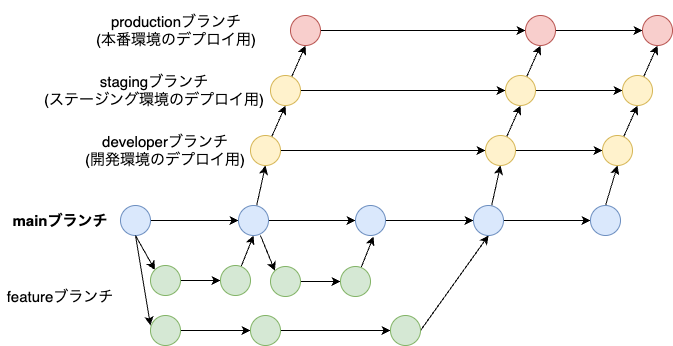

The diagram above was exported from draw.io. Its source (the exported page's mxGraphModel, read from the mxfile embedded in the PNG):
<mxGraphModel dx="1036" dy="676" grid="1" gridSize="14" guides="1" tooltips="1" connect="1" arrows="1" fold="1" page="1" pageScale="1" pageWidth="827" pageHeight="1169" math="0" shadow="0">
  <root>
    <mxCell id="0" />
    <mxCell id="1" parent="0" />
    <mxCell id="IQ1xc3v8hMtYwK5LPdp1-10" style="rounded=0;orthogonalLoop=1;jettySize=auto;html=1;entryX=0;entryY=0;entryDx=0;entryDy=0;" edge="1" parent="1" target="IQ1xc3v8hMtYwK5LPdp1-6">
      <mxGeometry relative="1" as="geometry">
        <mxPoint x="165" y="250" as="sourcePoint" />
      </mxGeometry>
    </mxCell>
    <mxCell id="IQ1xc3v8hMtYwK5LPdp1-12" style="edgeStyle=none;shape=connector;rounded=0;orthogonalLoop=1;jettySize=auto;html=1;entryX=0;entryY=0.5;entryDx=0;entryDy=0;strokeColor=default;align=center;verticalAlign=middle;fontFamily=Helvetica;fontSize=11;fontColor=default;labelBackgroundColor=default;endArrow=classic;" edge="1" parent="1" source="IQ1xc3v8hMtYwK5LPdp1-2" target="IQ1xc3v8hMtYwK5LPdp1-3">
      <mxGeometry relative="1" as="geometry" />
    </mxCell>
    <mxCell id="IQ1xc3v8hMtYwK5LPdp1-2" value="" style="ellipse;whiteSpace=wrap;html=1;aspect=fixed;fillColor=#dae8fc;strokeColor=#6c8ebf;" vertex="1" parent="1">
      <mxGeometry x="150" y="220" width="30" height="30" as="geometry" />
    </mxCell>
    <mxCell id="IQ1xc3v8hMtYwK5LPdp1-13" style="edgeStyle=none;shape=connector;rounded=0;orthogonalLoop=1;jettySize=auto;html=1;entryX=0;entryY=0.5;entryDx=0;entryDy=0;strokeColor=default;align=center;verticalAlign=middle;fontFamily=Helvetica;fontSize=11;fontColor=default;labelBackgroundColor=default;endArrow=classic;" edge="1" parent="1" source="IQ1xc3v8hMtYwK5LPdp1-3" target="IQ1xc3v8hMtYwK5LPdp1-4">
      <mxGeometry relative="1" as="geometry" />
    </mxCell>
    <mxCell id="IQ1xc3v8hMtYwK5LPdp1-41" style="edgeStyle=none;shape=connector;rounded=0;orthogonalLoop=1;jettySize=auto;html=1;entryX=0.5;entryY=1;entryDx=0;entryDy=0;strokeColor=default;align=center;verticalAlign=middle;fontFamily=Helvetica;fontSize=11;fontColor=default;labelBackgroundColor=default;endArrow=classic;" edge="1" parent="1" source="IQ1xc3v8hMtYwK5LPdp1-3" target="IQ1xc3v8hMtYwK5LPdp1-35">
      <mxGeometry relative="1" as="geometry" />
    </mxCell>
    <mxCell id="IQ1xc3v8hMtYwK5LPdp1-3" value="" style="ellipse;whiteSpace=wrap;html=1;aspect=fixed;fillColor=#dae8fc;strokeColor=#6c8ebf;" vertex="1" parent="1">
      <mxGeometry x="268" y="220" width="30" height="30" as="geometry" />
    </mxCell>
    <mxCell id="IQ1xc3v8hMtYwK5LPdp1-14" style="edgeStyle=none;shape=connector;rounded=0;orthogonalLoop=1;jettySize=auto;html=1;entryX=0;entryY=0.5;entryDx=0;entryDy=0;strokeColor=default;align=center;verticalAlign=middle;fontFamily=Helvetica;fontSize=11;fontColor=default;labelBackgroundColor=default;endArrow=classic;" edge="1" parent="1" source="IQ1xc3v8hMtYwK5LPdp1-4" target="IQ1xc3v8hMtYwK5LPdp1-5">
      <mxGeometry relative="1" as="geometry" />
    </mxCell>
    <mxCell id="IQ1xc3v8hMtYwK5LPdp1-4" value="" style="ellipse;whiteSpace=wrap;html=1;aspect=fixed;fillColor=#dae8fc;strokeColor=#6c8ebf;" vertex="1" parent="1">
      <mxGeometry x="385" y="220" width="30" height="30" as="geometry" />
    </mxCell>
    <mxCell id="IQ1xc3v8hMtYwK5LPdp1-15" style="edgeStyle=none;shape=connector;rounded=0;orthogonalLoop=1;jettySize=auto;html=1;entryX=0;entryY=0.5;entryDx=0;entryDy=0;strokeColor=default;align=center;verticalAlign=middle;fontFamily=Helvetica;fontSize=11;fontColor=default;labelBackgroundColor=default;endArrow=classic;" edge="1" parent="1" source="IQ1xc3v8hMtYwK5LPdp1-5" target="IQ1xc3v8hMtYwK5LPdp1-7">
      <mxGeometry relative="1" as="geometry" />
    </mxCell>
    <mxCell id="IQ1xc3v8hMtYwK5LPdp1-42" style="edgeStyle=none;shape=connector;rounded=0;orthogonalLoop=1;jettySize=auto;html=1;entryX=0.5;entryY=1;entryDx=0;entryDy=0;strokeColor=default;align=center;verticalAlign=middle;fontFamily=Helvetica;fontSize=11;fontColor=default;labelBackgroundColor=default;endArrow=classic;" edge="1" parent="1" source="IQ1xc3v8hMtYwK5LPdp1-5" target="IQ1xc3v8hMtYwK5LPdp1-37">
      <mxGeometry relative="1" as="geometry" />
    </mxCell>
    <mxCell id="IQ1xc3v8hMtYwK5LPdp1-5" value="" style="ellipse;whiteSpace=wrap;html=1;aspect=fixed;fillColor=#dae8fc;strokeColor=#6c8ebf;" vertex="1" parent="1">
      <mxGeometry x="503" y="220" width="30" height="30" as="geometry" />
    </mxCell>
    <mxCell id="IQ1xc3v8hMtYwK5LPdp1-9" style="edgeStyle=orthogonalEdgeStyle;rounded=0;orthogonalLoop=1;jettySize=auto;html=1;entryX=0;entryY=0.5;entryDx=0;entryDy=0;" edge="1" parent="1" source="IQ1xc3v8hMtYwK5LPdp1-6" target="IQ1xc3v8hMtYwK5LPdp1-8">
      <mxGeometry relative="1" as="geometry" />
    </mxCell>
    <mxCell id="IQ1xc3v8hMtYwK5LPdp1-6" value="" style="ellipse;whiteSpace=wrap;html=1;aspect=fixed;fillColor=#d5e8d4;strokeColor=#82b366;align=center;verticalAlign=middle;fontFamily=Helvetica;fontSize=12;" vertex="1" parent="1">
      <mxGeometry x="180" y="280" width="30" height="30" as="geometry" />
    </mxCell>
    <mxCell id="IQ1xc3v8hMtYwK5LPdp1-43" style="edgeStyle=none;shape=connector;rounded=0;orthogonalLoop=1;jettySize=auto;html=1;entryX=0.5;entryY=1;entryDx=0;entryDy=0;strokeColor=default;align=center;verticalAlign=middle;fontFamily=Helvetica;fontSize=11;fontColor=default;labelBackgroundColor=default;endArrow=classic;exitX=0.5;exitY=0;exitDx=0;exitDy=0;" edge="1" parent="1" source="IQ1xc3v8hMtYwK5LPdp1-7" target="IQ1xc3v8hMtYwK5LPdp1-38">
      <mxGeometry relative="1" as="geometry" />
    </mxCell>
    <mxCell id="IQ1xc3v8hMtYwK5LPdp1-7" value="" style="ellipse;whiteSpace=wrap;html=1;aspect=fixed;fillColor=#dae8fc;strokeColor=#6c8ebf;align=center;verticalAlign=middle;fontFamily=Helvetica;fontSize=12;fontColor=default;" vertex="1" parent="1">
      <mxGeometry x="620" y="220" width="30" height="30" as="geometry" />
    </mxCell>
    <mxCell id="IQ1xc3v8hMtYwK5LPdp1-11" style="edgeStyle=none;shape=connector;rounded=0;orthogonalLoop=1;jettySize=auto;html=1;entryX=0.5;entryY=1;entryDx=0;entryDy=0;strokeColor=default;align=center;verticalAlign=middle;fontFamily=Helvetica;fontSize=11;fontColor=default;labelBackgroundColor=default;endArrow=classic;" edge="1" parent="1" source="IQ1xc3v8hMtYwK5LPdp1-8" target="IQ1xc3v8hMtYwK5LPdp1-3">
      <mxGeometry relative="1" as="geometry" />
    </mxCell>
    <mxCell id="IQ1xc3v8hMtYwK5LPdp1-8" value="" style="ellipse;whiteSpace=wrap;html=1;aspect=fixed;fillColor=#d5e8d4;strokeColor=#82b366;align=center;verticalAlign=middle;fontFamily=Helvetica;fontSize=12;" vertex="1" parent="1">
      <mxGeometry x="250" y="280" width="30" height="30" as="geometry" />
    </mxCell>
    <mxCell id="IQ1xc3v8hMtYwK5LPdp1-22" style="rounded=0;orthogonalLoop=1;jettySize=auto;html=1;entryX=0;entryY=0;entryDx=0;entryDy=0;" edge="1" parent="1" target="IQ1xc3v8hMtYwK5LPdp1-24">
      <mxGeometry relative="1" as="geometry">
        <mxPoint x="290" y="250" as="sourcePoint" />
      </mxGeometry>
    </mxCell>
    <mxCell id="IQ1xc3v8hMtYwK5LPdp1-23" style="edgeStyle=orthogonalEdgeStyle;rounded=0;orthogonalLoop=1;jettySize=auto;html=1;entryX=0;entryY=0.5;entryDx=0;entryDy=0;" edge="1" parent="1" source="IQ1xc3v8hMtYwK5LPdp1-24" target="IQ1xc3v8hMtYwK5LPdp1-26">
      <mxGeometry relative="1" as="geometry" />
    </mxCell>
    <mxCell id="IQ1xc3v8hMtYwK5LPdp1-24" value="" style="ellipse;whiteSpace=wrap;html=1;aspect=fixed;fillColor=#d5e8d4;strokeColor=#82b366;align=center;verticalAlign=middle;fontFamily=Helvetica;fontSize=12;" vertex="1" parent="1">
      <mxGeometry x="300" y="281" width="30" height="30" as="geometry" />
    </mxCell>
    <mxCell id="IQ1xc3v8hMtYwK5LPdp1-25" style="edgeStyle=none;shape=connector;rounded=0;orthogonalLoop=1;jettySize=auto;html=1;entryX=0.5;entryY=1;entryDx=0;entryDy=0;strokeColor=default;align=center;verticalAlign=middle;fontFamily=Helvetica;fontSize=11;fontColor=default;labelBackgroundColor=default;endArrow=classic;" edge="1" parent="1" source="IQ1xc3v8hMtYwK5LPdp1-26">
      <mxGeometry relative="1" as="geometry">
        <mxPoint x="403" y="251" as="targetPoint" />
      </mxGeometry>
    </mxCell>
    <mxCell id="IQ1xc3v8hMtYwK5LPdp1-26" value="" style="ellipse;whiteSpace=wrap;html=1;aspect=fixed;fillColor=#d5e8d4;strokeColor=#82b366;align=center;verticalAlign=middle;fontFamily=Helvetica;fontSize=12;" vertex="1" parent="1">
      <mxGeometry x="370" y="281" width="30" height="30" as="geometry" />
    </mxCell>
    <mxCell id="IQ1xc3v8hMtYwK5LPdp1-32" style="edgeStyle=none;shape=connector;rounded=0;orthogonalLoop=1;jettySize=auto;html=1;entryX=0;entryY=0.5;entryDx=0;entryDy=0;strokeColor=default;align=center;verticalAlign=middle;fontFamily=Helvetica;fontSize=11;fontColor=default;labelBackgroundColor=default;endArrow=classic;" edge="1" parent="1" source="IQ1xc3v8hMtYwK5LPdp1-28" target="IQ1xc3v8hMtYwK5LPdp1-30">
      <mxGeometry relative="1" as="geometry" />
    </mxCell>
    <mxCell id="IQ1xc3v8hMtYwK5LPdp1-28" value="" style="ellipse;whiteSpace=wrap;html=1;aspect=fixed;fillColor=#d5e8d4;strokeColor=#82b366;align=center;verticalAlign=middle;fontFamily=Helvetica;fontSize=12;" vertex="1" parent="1">
      <mxGeometry x="180" y="330" width="30" height="30" as="geometry" />
    </mxCell>
    <mxCell id="IQ1xc3v8hMtYwK5LPdp1-29" style="rounded=0;orthogonalLoop=1;jettySize=auto;html=1;exitX=0.5;exitY=1;exitDx=0;exitDy=0;" edge="1" parent="1">
      <mxGeometry relative="1" as="geometry">
        <mxPoint x="165" y="250" as="sourcePoint" />
        <mxPoint x="180" y="340" as="targetPoint" />
      </mxGeometry>
    </mxCell>
    <mxCell id="IQ1xc3v8hMtYwK5LPdp1-33" style="edgeStyle=none;shape=connector;rounded=0;orthogonalLoop=1;jettySize=auto;html=1;strokeColor=default;align=center;verticalAlign=middle;fontFamily=Helvetica;fontSize=11;fontColor=default;labelBackgroundColor=default;endArrow=classic;" edge="1" parent="1" source="IQ1xc3v8hMtYwK5LPdp1-30">
      <mxGeometry relative="1" as="geometry">
        <mxPoint x="420.0000000000002" y="345" as="targetPoint" />
      </mxGeometry>
    </mxCell>
    <mxCell id="IQ1xc3v8hMtYwK5LPdp1-30" value="" style="ellipse;whiteSpace=wrap;html=1;aspect=fixed;fillColor=#d5e8d4;strokeColor=#82b366;align=center;verticalAlign=middle;fontFamily=Helvetica;fontSize=12;" vertex="1" parent="1">
      <mxGeometry x="280" y="330" width="30" height="30" as="geometry" />
    </mxCell>
    <mxCell id="IQ1xc3v8hMtYwK5LPdp1-34" style="edgeStyle=none;shape=connector;rounded=0;orthogonalLoop=1;jettySize=auto;html=1;entryX=0.5;entryY=1;entryDx=0;entryDy=0;strokeColor=default;align=center;verticalAlign=middle;fontFamily=Helvetica;fontSize=11;fontColor=default;labelBackgroundColor=default;endArrow=classic;exitX=1;exitY=0.5;exitDx=0;exitDy=0;" edge="1" parent="1" source="IQ1xc3v8hMtYwK5LPdp1-31" target="IQ1xc3v8hMtYwK5LPdp1-5">
      <mxGeometry relative="1" as="geometry" />
    </mxCell>
    <mxCell id="IQ1xc3v8hMtYwK5LPdp1-31" value="" style="ellipse;whiteSpace=wrap;html=1;aspect=fixed;fillColor=#d5e8d4;strokeColor=#82b366;align=center;verticalAlign=middle;fontFamily=Helvetica;fontSize=12;" vertex="1" parent="1">
      <mxGeometry x="420" y="330" width="30" height="30" as="geometry" />
    </mxCell>
    <mxCell id="IQ1xc3v8hMtYwK5LPdp1-39" style="edgeStyle=none;shape=connector;rounded=0;orthogonalLoop=1;jettySize=auto;html=1;strokeColor=default;align=center;verticalAlign=middle;fontFamily=Helvetica;fontSize=11;fontColor=default;labelBackgroundColor=default;endArrow=classic;" edge="1" parent="1" source="IQ1xc3v8hMtYwK5LPdp1-35" target="IQ1xc3v8hMtYwK5LPdp1-37">
      <mxGeometry relative="1" as="geometry" />
    </mxCell>
    <mxCell id="IQ1xc3v8hMtYwK5LPdp1-54" style="edgeStyle=none;shape=connector;rounded=0;orthogonalLoop=1;jettySize=auto;html=1;entryX=0.5;entryY=1;entryDx=0;entryDy=0;strokeColor=default;align=center;verticalAlign=middle;fontFamily=Helvetica;fontSize=11;fontColor=default;labelBackgroundColor=default;endArrow=classic;" edge="1" parent="1" source="IQ1xc3v8hMtYwK5LPdp1-35" target="IQ1xc3v8hMtYwK5LPdp1-45">
      <mxGeometry relative="1" as="geometry" />
    </mxCell>
    <mxCell id="IQ1xc3v8hMtYwK5LPdp1-35" value="" style="ellipse;whiteSpace=wrap;html=1;aspect=fixed;fillColor=#fff2cc;strokeColor=#d6b656;" vertex="1" parent="1">
      <mxGeometry x="280" y="150" width="30" height="30" as="geometry" />
    </mxCell>
    <mxCell id="IQ1xc3v8hMtYwK5LPdp1-40" style="edgeStyle=none;shape=connector;rounded=0;orthogonalLoop=1;jettySize=auto;html=1;strokeColor=default;align=center;verticalAlign=middle;fontFamily=Helvetica;fontSize=11;fontColor=default;labelBackgroundColor=default;endArrow=classic;" edge="1" parent="1" source="IQ1xc3v8hMtYwK5LPdp1-37" target="IQ1xc3v8hMtYwK5LPdp1-38">
      <mxGeometry relative="1" as="geometry" />
    </mxCell>
    <mxCell id="IQ1xc3v8hMtYwK5LPdp1-56" style="edgeStyle=none;shape=connector;rounded=0;orthogonalLoop=1;jettySize=auto;html=1;entryX=0.5;entryY=1;entryDx=0;entryDy=0;strokeColor=default;align=center;verticalAlign=middle;fontFamily=Helvetica;fontSize=11;fontColor=default;labelBackgroundColor=default;endArrow=classic;" edge="1" parent="1" source="IQ1xc3v8hMtYwK5LPdp1-37" target="IQ1xc3v8hMtYwK5LPdp1-47">
      <mxGeometry relative="1" as="geometry" />
    </mxCell>
    <mxCell id="IQ1xc3v8hMtYwK5LPdp1-37" value="" style="ellipse;whiteSpace=wrap;html=1;aspect=fixed;fillColor=#fff2cc;strokeColor=#d6b656;" vertex="1" parent="1">
      <mxGeometry x="515" y="150" width="30" height="30" as="geometry" />
    </mxCell>
    <mxCell id="IQ1xc3v8hMtYwK5LPdp1-58" style="edgeStyle=none;shape=connector;rounded=0;orthogonalLoop=1;jettySize=auto;html=1;entryX=0.5;entryY=1;entryDx=0;entryDy=0;strokeColor=default;align=center;verticalAlign=middle;fontFamily=Helvetica;fontSize=11;fontColor=default;labelBackgroundColor=default;endArrow=classic;" edge="1" parent="1" source="IQ1xc3v8hMtYwK5LPdp1-38" target="IQ1xc3v8hMtYwK5LPdp1-48">
      <mxGeometry relative="1" as="geometry" />
    </mxCell>
    <mxCell id="IQ1xc3v8hMtYwK5LPdp1-38" value="" style="ellipse;whiteSpace=wrap;html=1;aspect=fixed;fillColor=#fff2cc;strokeColor=#d6b656;align=center;verticalAlign=middle;fontFamily=Helvetica;fontSize=12;" vertex="1" parent="1">
      <mxGeometry x="632" y="150" width="30" height="30" as="geometry" />
    </mxCell>
    <mxCell id="IQ1xc3v8hMtYwK5LPdp1-44" style="edgeStyle=none;shape=connector;rounded=0;orthogonalLoop=1;jettySize=auto;html=1;strokeColor=default;align=center;verticalAlign=middle;fontFamily=Helvetica;fontSize=11;fontColor=default;labelBackgroundColor=default;endArrow=classic;" edge="1" parent="1" source="IQ1xc3v8hMtYwK5LPdp1-45" target="IQ1xc3v8hMtYwK5LPdp1-47">
      <mxGeometry relative="1" as="geometry" />
    </mxCell>
    <mxCell id="IQ1xc3v8hMtYwK5LPdp1-55" style="edgeStyle=none;shape=connector;rounded=0;orthogonalLoop=1;jettySize=auto;html=1;entryX=0.5;entryY=1;entryDx=0;entryDy=0;strokeColor=default;align=center;verticalAlign=middle;fontFamily=Helvetica;fontSize=11;fontColor=default;labelBackgroundColor=default;endArrow=classic;" edge="1" parent="1" source="IQ1xc3v8hMtYwK5LPdp1-45" target="IQ1xc3v8hMtYwK5LPdp1-50">
      <mxGeometry relative="1" as="geometry" />
    </mxCell>
    <mxCell id="IQ1xc3v8hMtYwK5LPdp1-45" value="" style="ellipse;whiteSpace=wrap;html=1;aspect=fixed;fillColor=#fff2cc;strokeColor=#d6b656;" vertex="1" parent="1">
      <mxGeometry x="300" y="90" width="30" height="30" as="geometry" />
    </mxCell>
    <mxCell id="IQ1xc3v8hMtYwK5LPdp1-46" style="edgeStyle=none;shape=connector;rounded=0;orthogonalLoop=1;jettySize=auto;html=1;strokeColor=default;align=center;verticalAlign=middle;fontFamily=Helvetica;fontSize=11;fontColor=default;labelBackgroundColor=default;endArrow=classic;" edge="1" parent="1" source="IQ1xc3v8hMtYwK5LPdp1-47" target="IQ1xc3v8hMtYwK5LPdp1-48">
      <mxGeometry relative="1" as="geometry" />
    </mxCell>
    <mxCell id="IQ1xc3v8hMtYwK5LPdp1-57" style="edgeStyle=none;shape=connector;rounded=0;orthogonalLoop=1;jettySize=auto;html=1;entryX=0.5;entryY=1;entryDx=0;entryDy=0;strokeColor=default;align=center;verticalAlign=middle;fontFamily=Helvetica;fontSize=11;fontColor=default;labelBackgroundColor=default;endArrow=classic;" edge="1" parent="1" source="IQ1xc3v8hMtYwK5LPdp1-47" target="IQ1xc3v8hMtYwK5LPdp1-52">
      <mxGeometry relative="1" as="geometry" />
    </mxCell>
    <mxCell id="IQ1xc3v8hMtYwK5LPdp1-47" value="" style="ellipse;whiteSpace=wrap;html=1;aspect=fixed;fillColor=#fff2cc;strokeColor=#d6b656;" vertex="1" parent="1">
      <mxGeometry x="535" y="90" width="30" height="30" as="geometry" />
    </mxCell>
    <mxCell id="IQ1xc3v8hMtYwK5LPdp1-59" style="edgeStyle=none;shape=connector;rounded=0;orthogonalLoop=1;jettySize=auto;html=1;entryX=0.5;entryY=1;entryDx=0;entryDy=0;strokeColor=default;align=center;verticalAlign=middle;fontFamily=Helvetica;fontSize=11;fontColor=default;labelBackgroundColor=default;endArrow=classic;" edge="1" parent="1" source="IQ1xc3v8hMtYwK5LPdp1-48" target="IQ1xc3v8hMtYwK5LPdp1-53">
      <mxGeometry relative="1" as="geometry" />
    </mxCell>
    <mxCell id="IQ1xc3v8hMtYwK5LPdp1-48" value="" style="ellipse;whiteSpace=wrap;html=1;aspect=fixed;fillColor=#fff2cc;strokeColor=#d6b656;align=center;verticalAlign=middle;fontFamily=Helvetica;fontSize=12;" vertex="1" parent="1">
      <mxGeometry x="652" y="90" width="30" height="30" as="geometry" />
    </mxCell>
    <mxCell id="IQ1xc3v8hMtYwK5LPdp1-49" style="edgeStyle=none;shape=connector;rounded=0;orthogonalLoop=1;jettySize=auto;html=1;strokeColor=default;align=center;verticalAlign=middle;fontFamily=Helvetica;fontSize=11;fontColor=default;labelBackgroundColor=default;endArrow=classic;" edge="1" parent="1" source="IQ1xc3v8hMtYwK5LPdp1-50" target="IQ1xc3v8hMtYwK5LPdp1-52">
      <mxGeometry relative="1" as="geometry" />
    </mxCell>
    <mxCell id="IQ1xc3v8hMtYwK5LPdp1-50" value="" style="ellipse;whiteSpace=wrap;html=1;aspect=fixed;fillColor=#f8cecc;strokeColor=#b85450;" vertex="1" parent="1">
      <mxGeometry x="320" y="30" width="30" height="30" as="geometry" />
    </mxCell>
    <mxCell id="IQ1xc3v8hMtYwK5LPdp1-51" style="edgeStyle=none;shape=connector;rounded=0;orthogonalLoop=1;jettySize=auto;html=1;strokeColor=default;align=center;verticalAlign=middle;fontFamily=Helvetica;fontSize=11;fontColor=default;labelBackgroundColor=default;endArrow=classic;" edge="1" parent="1" source="IQ1xc3v8hMtYwK5LPdp1-52" target="IQ1xc3v8hMtYwK5LPdp1-53">
      <mxGeometry relative="1" as="geometry" />
    </mxCell>
    <mxCell id="IQ1xc3v8hMtYwK5LPdp1-52" value="" style="ellipse;whiteSpace=wrap;html=1;aspect=fixed;fillColor=#f8cecc;strokeColor=#b85450;" vertex="1" parent="1">
      <mxGeometry x="555" y="30" width="30" height="30" as="geometry" />
    </mxCell>
    <mxCell id="IQ1xc3v8hMtYwK5LPdp1-53" value="" style="ellipse;whiteSpace=wrap;html=1;aspect=fixed;fillColor=#f8cecc;strokeColor=#b85450;align=center;verticalAlign=middle;fontFamily=Helvetica;fontSize=12;" vertex="1" parent="1">
      <mxGeometry x="672" y="30" width="30" height="30" as="geometry" />
    </mxCell>
    <mxCell id="IQ1xc3v8hMtYwK5LPdp1-60" value="mainブランチ" style="rounded=0;whiteSpace=wrap;html=1;fontFamily=Helvetica;fontSize=15;fontColor=default;labelBackgroundColor=default;fillColor=none;strokeColor=none;fontStyle=1" vertex="1" parent="1">
      <mxGeometry x="30" y="205" width="120" height="60" as="geometry" />
    </mxCell>
    <mxCell id="IQ1xc3v8hMtYwK5LPdp1-61" value="featureブランチ" style="rounded=0;whiteSpace=wrap;html=1;fontFamily=Helvetica;fontSize=15;fontColor=default;labelBackgroundColor=default;fillColor=none;strokeColor=none;" vertex="1" parent="1">
      <mxGeometry x="30" y="281" width="120" height="60" as="geometry" />
    </mxCell>
    <mxCell id="IQ1xc3v8hMtYwK5LPdp1-63" value="developerブランチ&lt;div&gt;(開発環境のデプロイ用)&lt;/div&gt;" style="rounded=0;whiteSpace=wrap;html=1;fontFamily=Helvetica;fontSize=15;fontColor=default;labelBackgroundColor=default;fillColor=none;strokeColor=none;" vertex="1" parent="1">
      <mxGeometry x="114" y="135" width="162" height="60" as="geometry" />
    </mxCell>
    <mxCell id="IQ1xc3v8hMtYwK5LPdp1-64" value="stagingブランチ&lt;div&gt;(ステージング環境のデプロイ用)&lt;/div&gt;" style="rounded=0;whiteSpace=wrap;html=1;fontFamily=Helvetica;fontSize=15;fontColor=default;labelBackgroundColor=default;fillColor=none;strokeColor=none;" vertex="1" parent="1">
      <mxGeometry x="70" y="75" width="228" height="60" as="geometry" />
    </mxCell>
    <mxCell id="IQ1xc3v8hMtYwK5LPdp1-65" value="productionブランチ&lt;div&gt;(本番環境のデプロイ用)&lt;/div&gt;" style="rounded=0;whiteSpace=wrap;html=1;fontFamily=Helvetica;fontSize=15;fontColor=default;labelBackgroundColor=default;fillColor=none;strokeColor=none;" vertex="1" parent="1">
      <mxGeometry x="92" y="15" width="228" height="60" as="geometry" />
    </mxCell>
  </root>
</mxGraphModel>